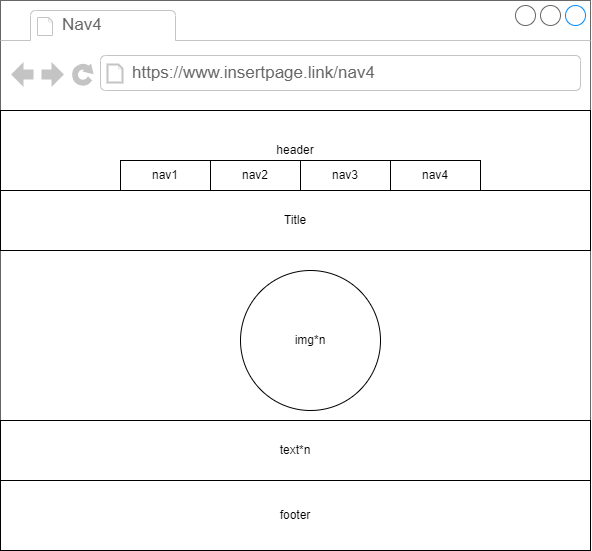

The diagram above was exported from draw.io. Its source (the exported page's mxGraphModel, read from the mxfile embedded in the PNG):
<mxGraphModel dx="1816" dy="1678" grid="1" gridSize="10" guides="1" tooltips="1" connect="1" arrows="1" fold="1" page="1" pageScale="1" pageWidth="827" pageHeight="1169" math="0" shadow="0">
  <root>
    <mxCell id="WIyWlLk6GJQsqaUBKTNV-0" />
    <mxCell id="WIyWlLk6GJQsqaUBKTNV-1" parent="WIyWlLk6GJQsqaUBKTNV-0" />
    <mxCell id="ZCvuaSpvqCCRaPm4Mhm5-1" value="" style="strokeWidth=1;shadow=0;dashed=0;align=center;html=1;shape=mxgraph.mockup.containers.browserWindow;rSize=0;strokeColor=#666666;strokeColor2=#008cff;strokeColor3=#c4c4c4;mainText=,;recursiveResize=0;" vertex="1" parent="WIyWlLk6GJQsqaUBKTNV-1">
      <mxGeometry x="-780" y="-220" width="590" height="550" as="geometry" />
    </mxCell>
    <mxCell id="ZCvuaSpvqCCRaPm4Mhm5-2" value="Nav4" style="strokeWidth=1;shadow=0;dashed=0;align=center;html=1;shape=mxgraph.mockup.containers.anchor;fontSize=17;fontColor=#666666;align=left;whiteSpace=wrap;" vertex="1" parent="ZCvuaSpvqCCRaPm4Mhm5-1">
      <mxGeometry x="60" y="12" width="110" height="26" as="geometry" />
    </mxCell>
    <mxCell id="ZCvuaSpvqCCRaPm4Mhm5-3" value="https://www.insertpage.link/nav4" style="strokeWidth=1;shadow=0;dashed=0;align=center;html=1;shape=mxgraph.mockup.containers.anchor;rSize=0;fontSize=17;fontColor=#666666;align=left;" vertex="1" parent="ZCvuaSpvqCCRaPm4Mhm5-1">
      <mxGeometry x="130" y="60" width="250" height="26" as="geometry" />
    </mxCell>
    <mxCell id="ZCvuaSpvqCCRaPm4Mhm5-17" value="" style="rounded=0;whiteSpace=wrap;html=1;" vertex="1" parent="ZCvuaSpvqCCRaPm4Mhm5-1">
      <mxGeometry x="300" y="160" width="90" height="30" as="geometry" />
    </mxCell>
    <mxCell id="ZCvuaSpvqCCRaPm4Mhm5-25" value="footer" style="rounded=0;whiteSpace=wrap;html=1;" vertex="1" parent="ZCvuaSpvqCCRaPm4Mhm5-1">
      <mxGeometry y="480" width="590" height="70" as="geometry" />
    </mxCell>
    <mxCell id="ZCvuaSpvqCCRaPm4Mhm5-48" value="Title" style="rounded=0;whiteSpace=wrap;html=1;" vertex="1" parent="ZCvuaSpvqCCRaPm4Mhm5-1">
      <mxGeometry y="190" width="590" height="60" as="geometry" />
    </mxCell>
    <mxCell id="ZCvuaSpvqCCRaPm4Mhm5-49" value="img*n" style="ellipse;whiteSpace=wrap;html=1;aspect=fixed;" vertex="1" parent="ZCvuaSpvqCCRaPm4Mhm5-1">
      <mxGeometry x="240" y="270" width="140" height="140" as="geometry" />
    </mxCell>
    <mxCell id="ZCvuaSpvqCCRaPm4Mhm5-50" value="text*n" style="rounded=0;whiteSpace=wrap;html=1;" vertex="1" parent="ZCvuaSpvqCCRaPm4Mhm5-1">
      <mxGeometry y="420" width="590" height="60" as="geometry" />
    </mxCell>
    <mxCell id="ZCvuaSpvqCCRaPm4Mhm5-4" value="header" style="rounded=0;whiteSpace=wrap;html=1;" vertex="1" parent="ZCvuaSpvqCCRaPm4Mhm5-1">
      <mxGeometry y="110" width="590" height="80" as="geometry" />
    </mxCell>
    <mxCell id="ZCvuaSpvqCCRaPm4Mhm5-19" value="nav1" style="rounded=0;whiteSpace=wrap;html=1;" vertex="1" parent="ZCvuaSpvqCCRaPm4Mhm5-1">
      <mxGeometry x="120" y="160" width="90" height="30" as="geometry" />
    </mxCell>
    <mxCell id="ZCvuaSpvqCCRaPm4Mhm5-18" value="nav2" style="rounded=0;whiteSpace=wrap;html=1;" vertex="1" parent="ZCvuaSpvqCCRaPm4Mhm5-1">
      <mxGeometry x="210" y="160" width="90" height="30" as="geometry" />
    </mxCell>
    <mxCell id="ZCvuaSpvqCCRaPm4Mhm5-20" value="nav3" style="rounded=0;whiteSpace=wrap;html=1;" vertex="1" parent="ZCvuaSpvqCCRaPm4Mhm5-1">
      <mxGeometry x="300" y="160" width="90" height="30" as="geometry" />
    </mxCell>
    <mxCell id="ZCvuaSpvqCCRaPm4Mhm5-21" value="nav4" style="rounded=0;whiteSpace=wrap;html=1;" vertex="1" parent="ZCvuaSpvqCCRaPm4Mhm5-1">
      <mxGeometry x="390" y="160" width="90" height="30" as="geometry" />
    </mxCell>
  </root>
</mxGraphModel>